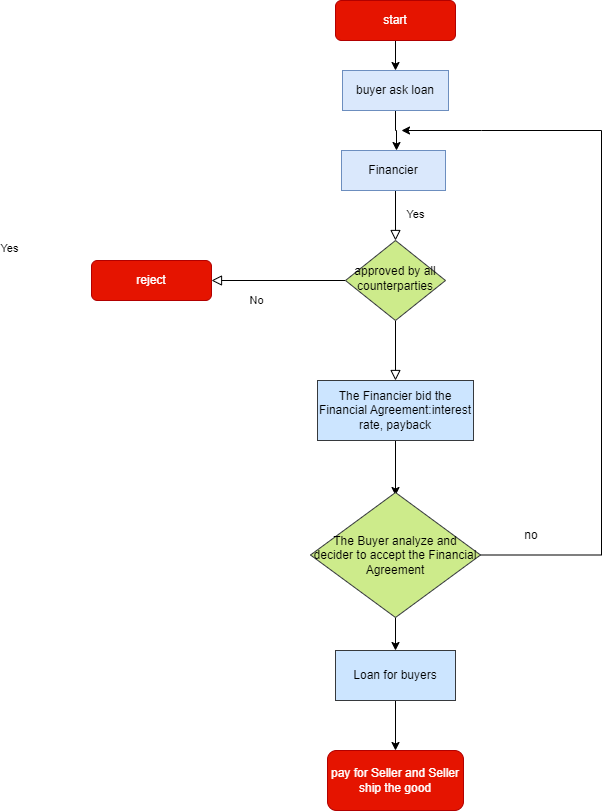

The diagram above was exported from draw.io. Its source (the exported page's mxGraphModel, read from the mxfile embedded in the PNG):
<mxGraphModel dx="1621" dy="381" grid="1" gridSize="10" guides="1" tooltips="1" connect="1" arrows="1" fold="1" page="1" pageScale="1" pageWidth="827" pageHeight="1169" math="0" shadow="0">
  <root>
    <mxCell id="WIyWlLk6GJQsqaUBKTNV-0" />
    <mxCell id="WIyWlLk6GJQsqaUBKTNV-1" parent="WIyWlLk6GJQsqaUBKTNV-0" />
    <mxCell id="H9Utxd4_BnlN2ec1UVvx-1" value="" style="edgeStyle=orthogonalEdgeStyle;rounded=0;orthogonalLoop=1;jettySize=auto;html=1;" parent="WIyWlLk6GJQsqaUBKTNV-1" source="WIyWlLk6GJQsqaUBKTNV-3" target="H9Utxd4_BnlN2ec1UVvx-0" edge="1">
      <mxGeometry relative="1" as="geometry" />
    </mxCell>
    <mxCell id="WIyWlLk6GJQsqaUBKTNV-3" value="start" style="rounded=1;whiteSpace=wrap;html=1;fontSize=12;glass=0;strokeWidth=1;shadow=0;fillColor=#e51400;fontColor=#ffffff;strokeColor=#B20000;" parent="WIyWlLk6GJQsqaUBKTNV-1" vertex="1">
      <mxGeometry x="294" y="30" width="120" height="40" as="geometry" />
    </mxCell>
    <mxCell id="WIyWlLk6GJQsqaUBKTNV-4" value="Yes" style="rounded=0;html=1;jettySize=auto;orthogonalLoop=1;fontSize=11;endArrow=block;endFill=0;endSize=8;strokeWidth=1;shadow=0;labelBackgroundColor=none;edgeStyle=orthogonalEdgeStyle;exitX=0.5;exitY=1;exitDx=0;exitDy=0;" parent="WIyWlLk6GJQsqaUBKTNV-1" source="H9Utxd4_BnlN2ec1UVvx-2" target="WIyWlLk6GJQsqaUBKTNV-10" edge="1">
      <mxGeometry y="20" relative="1" as="geometry">
        <mxPoint as="offset" />
        <mxPoint x="220" y="250" as="sourcePoint" />
        <Array as="points">
          <mxPoint x="354" y="220" />
        </Array>
      </mxGeometry>
    </mxCell>
    <mxCell id="WIyWlLk6GJQsqaUBKTNV-8" value="No" style="rounded=0;html=1;jettySize=auto;orthogonalLoop=1;fontSize=11;endArrow=block;endFill=0;endSize=8;strokeWidth=1;shadow=0;labelBackgroundColor=none;edgeStyle=orthogonalEdgeStyle;" parent="WIyWlLk6GJQsqaUBKTNV-1" source="WIyWlLk6GJQsqaUBKTNV-10" target="WIyWlLk6GJQsqaUBKTNV-11" edge="1">
      <mxGeometry x="0.3333" y="20" relative="1" as="geometry">
        <mxPoint as="offset" />
      </mxGeometry>
    </mxCell>
    <mxCell id="WIyWlLk6GJQsqaUBKTNV-9" value="Yes" style="edgeStyle=orthogonalEdgeStyle;rounded=0;html=1;jettySize=auto;orthogonalLoop=1;fontSize=11;endArrow=block;endFill=0;endSize=8;strokeWidth=1;shadow=0;labelBackgroundColor=none;" parent="WIyWlLk6GJQsqaUBKTNV-1" source="WIyWlLk6GJQsqaUBKTNV-10" edge="1">
      <mxGeometry x="-1" y="-222" relative="1" as="geometry">
        <mxPoint x="-164" y="-72" as="offset" />
        <mxPoint x="354" y="410" as="targetPoint" />
        <Array as="points">
          <mxPoint x="354" y="410" />
        </Array>
      </mxGeometry>
    </mxCell>
    <mxCell id="WIyWlLk6GJQsqaUBKTNV-10" value="approved by all counterparties" style="rhombus;whiteSpace=wrap;html=1;shadow=0;fontFamily=Helvetica;fontSize=12;align=center;strokeWidth=1;spacing=6;spacingTop=-4;fillColor=#cdeb8b;strokeColor=#36393d;" parent="WIyWlLk6GJQsqaUBKTNV-1" vertex="1">
      <mxGeometry x="304" y="270" width="100" height="80" as="geometry" />
    </mxCell>
    <mxCell id="WIyWlLk6GJQsqaUBKTNV-11" value="reject" style="rounded=1;whiteSpace=wrap;html=1;fontSize=12;glass=0;strokeWidth=1;shadow=0;fillColor=#e51400;fontColor=#ffffff;strokeColor=#B20000;" parent="WIyWlLk6GJQsqaUBKTNV-1" vertex="1">
      <mxGeometry x="50" y="290" width="120" height="40" as="geometry" />
    </mxCell>
    <mxCell id="H9Utxd4_BnlN2ec1UVvx-3" value="" style="edgeStyle=orthogonalEdgeStyle;rounded=0;orthogonalLoop=1;jettySize=auto;html=1;" parent="WIyWlLk6GJQsqaUBKTNV-1" source="H9Utxd4_BnlN2ec1UVvx-0" target="H9Utxd4_BnlN2ec1UVvx-2" edge="1">
      <mxGeometry relative="1" as="geometry">
        <Array as="points">
          <mxPoint x="354" y="160" />
          <mxPoint x="355" y="160" />
        </Array>
      </mxGeometry>
    </mxCell>
    <mxCell id="H9Utxd4_BnlN2ec1UVvx-0" value="buyer ask loan" style="rounded=0;whiteSpace=wrap;html=1;fillColor=#dae8fc;strokeColor=#6c8ebf;" parent="WIyWlLk6GJQsqaUBKTNV-1" vertex="1">
      <mxGeometry x="301" y="100" width="106" height="40" as="geometry" />
    </mxCell>
    <mxCell id="H9Utxd4_BnlN2ec1UVvx-2" value="Financier" style="whiteSpace=wrap;html=1;fillColor=#dae8fc;strokeColor=#6c8ebf;rounded=0;" parent="WIyWlLk6GJQsqaUBKTNV-1" vertex="1">
      <mxGeometry x="300" y="180" width="104" height="40" as="geometry" />
    </mxCell>
    <mxCell id="H9Utxd4_BnlN2ec1UVvx-8" value="" style="edgeStyle=orthogonalEdgeStyle;rounded=0;orthogonalLoop=1;jettySize=auto;html=1;" parent="WIyWlLk6GJQsqaUBKTNV-1" source="H9Utxd4_BnlN2ec1UVvx-6" edge="1">
      <mxGeometry relative="1" as="geometry">
        <mxPoint x="354" y="525" as="targetPoint" />
      </mxGeometry>
    </mxCell>
    <mxCell id="H9Utxd4_BnlN2ec1UVvx-6" value="The Financier bid&amp;nbsp;the Financial Agreement:interest rate, payback" style="rounded=0;whiteSpace=wrap;html=1;fillColor=#cce5ff;strokeColor=#36393d;" parent="WIyWlLk6GJQsqaUBKTNV-1" vertex="1">
      <mxGeometry x="276" y="410" width="156" height="60" as="geometry" />
    </mxCell>
    <mxCell id="H9Utxd4_BnlN2ec1UVvx-12" value="" style="edgeStyle=orthogonalEdgeStyle;rounded=0;orthogonalLoop=1;jettySize=auto;html=1;" parent="WIyWlLk6GJQsqaUBKTNV-1" source="H9Utxd4_BnlN2ec1UVvx-10" edge="1">
      <mxGeometry relative="1" as="geometry">
        <mxPoint x="360" y="160" as="targetPoint" />
        <Array as="points">
          <mxPoint x="560" y="585" />
          <mxPoint x="560" y="160" />
          <mxPoint x="440" y="160" />
        </Array>
      </mxGeometry>
    </mxCell>
    <mxCell id="H9Utxd4_BnlN2ec1UVvx-15" value="" style="edgeStyle=orthogonalEdgeStyle;rounded=0;orthogonalLoop=1;jettySize=auto;html=1;" parent="WIyWlLk6GJQsqaUBKTNV-1" source="H9Utxd4_BnlN2ec1UVvx-10" target="H9Utxd4_BnlN2ec1UVvx-17" edge="1">
      <mxGeometry relative="1" as="geometry">
        <mxPoint x="354" y="710" as="targetPoint" />
      </mxGeometry>
    </mxCell>
    <mxCell id="H9Utxd4_BnlN2ec1UVvx-10" value="The Buyer analyze and &lt;br&gt;decider to accept the Financial Agreement" style="rhombus;whiteSpace=wrap;html=1;fillColor=#cdeb8b;strokeColor=#36393d;" parent="WIyWlLk6GJQsqaUBKTNV-1" vertex="1">
      <mxGeometry x="269" y="522" width="170" height="125" as="geometry" />
    </mxCell>
    <mxCell id="H9Utxd4_BnlN2ec1UVvx-13" value="no&lt;br&gt;" style="text;html=1;strokeColor=none;fillColor=none;align=center;verticalAlign=middle;whiteSpace=wrap;rounded=0;" parent="WIyWlLk6GJQsqaUBKTNV-1" vertex="1">
      <mxGeometry x="460" y="550" width="60" height="30" as="geometry" />
    </mxCell>
    <mxCell id="H9Utxd4_BnlN2ec1UVvx-16" value="yes&lt;br&gt;" style="text;html=1;strokeColor=none;fillColor=none;align=center;verticalAlign=middle;whiteSpace=wrap;rounded=0;" parent="WIyWlLk6GJQsqaUBKTNV-1" vertex="1">
      <mxGeometry x="347" y="670" width="60" height="30" as="geometry" />
    </mxCell>
    <mxCell id="H9Utxd4_BnlN2ec1UVvx-20" value="" style="edgeStyle=orthogonalEdgeStyle;rounded=0;orthogonalLoop=1;jettySize=auto;html=1;" parent="WIyWlLk6GJQsqaUBKTNV-1" source="H9Utxd4_BnlN2ec1UVvx-17" target="H9Utxd4_BnlN2ec1UVvx-19" edge="1">
      <mxGeometry relative="1" as="geometry" />
    </mxCell>
    <mxCell id="H9Utxd4_BnlN2ec1UVvx-17" value="Loan for buyers" style="rounded=0;whiteSpace=wrap;html=1;fillColor=#cce5ff;strokeColor=#36393d;" parent="WIyWlLk6GJQsqaUBKTNV-1" vertex="1">
      <mxGeometry x="294" y="680" width="120" height="50" as="geometry" />
    </mxCell>
    <mxCell id="H9Utxd4_BnlN2ec1UVvx-19" value="pay for Seller and Seller ship the good&lt;br&gt;" style="rounded=1;whiteSpace=wrap;html=1;fillColor=#e51400;fontColor=#ffffff;strokeColor=#B20000;" parent="WIyWlLk6GJQsqaUBKTNV-1" vertex="1">
      <mxGeometry x="286" y="780" width="136" height="60" as="geometry" />
    </mxCell>
  </root>
</mxGraphModel>